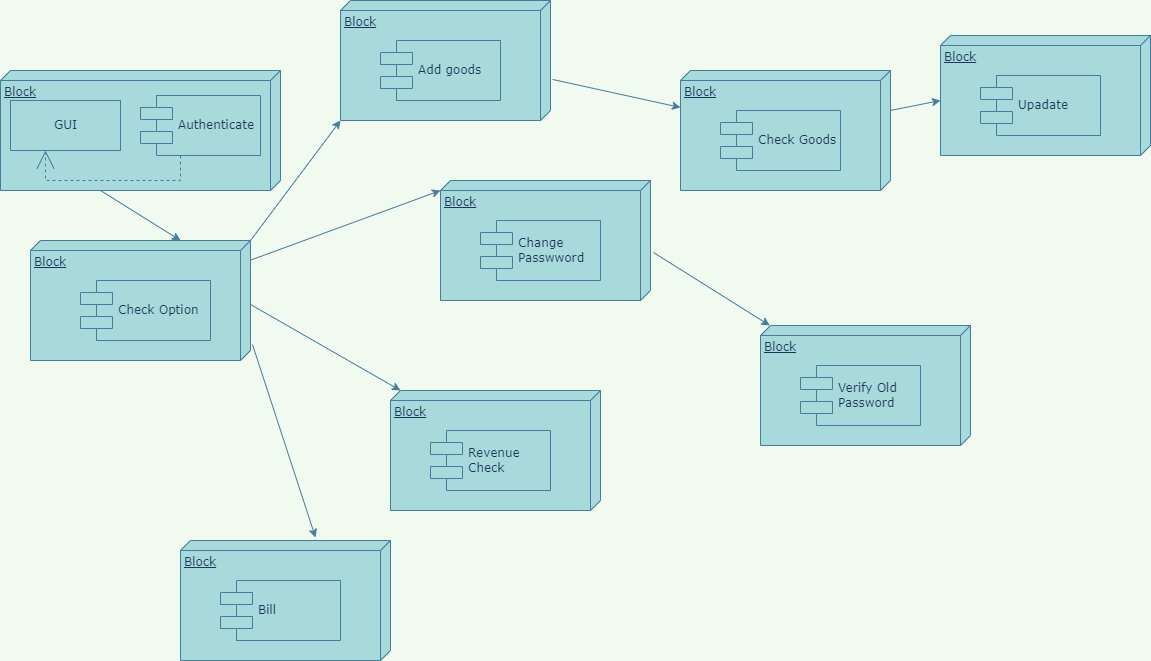

The diagram above was exported from draw.io. Its source (the exported page's mxGraphModel, read from the mxfile embedded in the PNG):
<mxGraphModel dx="868" dy="482" grid="1" gridSize="10" guides="1" tooltips="1" connect="1" arrows="1" fold="1" page="1" pageScale="1" pageWidth="1100" pageHeight="850" background="#F1FAEE" math="0" shadow="0">
  <root>
    <mxCell id="0" />
    <mxCell id="1" parent="0" />
    <mxCell id="39150e848f15840c-1" value="Block" style="verticalAlign=top;align=left;spacingTop=8;spacingLeft=2;spacingRight=12;shape=cube;size=10;direction=south;fontStyle=4;html=1;rounded=0;shadow=0;comic=0;labelBackgroundColor=none;strokeWidth=1;fontFamily=Verdana;fontSize=12;fillColor=#A8DADC;strokeColor=#457B9D;fontColor=#1D3557;" parent="1" vertex="1">
      <mxGeometry x="170" y="110" width="280" height="120" as="geometry" />
    </mxCell>
    <mxCell id="39150e848f15840c-4" value="GUI" style="html=1;rounded=0;shadow=0;comic=0;labelBackgroundColor=none;strokeWidth=1;fontFamily=Verdana;fontSize=12;align=center;fillColor=#A8DADC;strokeColor=#457B9D;fontColor=#1D3557;" parent="1" vertex="1">
      <mxGeometry x="180" y="140" width="110" height="50" as="geometry" />
    </mxCell>
    <mxCell id="39150e848f15840c-5" value="Authenticate" style="shape=component;align=left;spacingLeft=36;rounded=0;shadow=0;comic=0;labelBackgroundColor=none;strokeWidth=1;fontFamily=Verdana;fontSize=12;html=1;fillColor=#A8DADC;strokeColor=#457B9D;fontColor=#1D3557;" parent="1" vertex="1">
      <mxGeometry x="310" y="135" width="120" height="60" as="geometry" />
    </mxCell>
    <mxCell id="39150e848f15840c-15" style="edgeStyle=orthogonalEdgeStyle;rounded=0;html=1;labelBackgroundColor=none;startArrow=none;startFill=0;startSize=8;endArrow=open;endFill=0;endSize=16;fontFamily=Verdana;fontSize=12;dashed=1;strokeColor=#457B9D;fontColor=#1D3557;" parent="1" source="39150e848f15840c-5" target="39150e848f15840c-4" edge="1">
      <mxGeometry relative="1" as="geometry">
        <Array as="points">
          <mxPoint x="350" y="220" />
          <mxPoint x="215" y="220" />
        </Array>
      </mxGeometry>
    </mxCell>
    <mxCell id="Tr57MOIrVAonR6xGocHB-1" value="Block" style="verticalAlign=top;align=left;spacingTop=8;spacingLeft=2;spacingRight=12;shape=cube;size=10;direction=south;fontStyle=4;html=1;rounded=0;shadow=0;comic=0;labelBackgroundColor=none;strokeWidth=1;fontFamily=Verdana;fontSize=12;fillColor=#A8DADC;strokeColor=#457B9D;fontColor=#1D3557;" vertex="1" parent="1">
      <mxGeometry x="200" y="280" width="220" height="120" as="geometry" />
    </mxCell>
    <mxCell id="Tr57MOIrVAonR6xGocHB-2" value="Check Option" style="shape=component;align=left;spacingLeft=36;rounded=0;shadow=0;comic=0;labelBackgroundColor=none;strokeWidth=1;fontFamily=Verdana;fontSize=12;html=1;fillColor=#A8DADC;strokeColor=#457B9D;fontColor=#1D3557;" vertex="1" parent="1">
      <mxGeometry x="250" y="320" width="130" height="60" as="geometry" />
    </mxCell>
    <mxCell id="Tr57MOIrVAonR6xGocHB-3" value="Block" style="verticalAlign=top;align=left;spacingTop=8;spacingLeft=2;spacingRight=12;shape=cube;size=10;direction=south;fontStyle=4;html=1;rounded=0;shadow=0;comic=0;labelBackgroundColor=none;strokeWidth=1;fontFamily=Verdana;fontSize=12;fillColor=#A8DADC;strokeColor=#457B9D;fontColor=#1D3557;" vertex="1" parent="1">
      <mxGeometry x="510" y="40" width="210" height="120" as="geometry" />
    </mxCell>
    <mxCell id="Tr57MOIrVAonR6xGocHB-4" value="Add goods" style="shape=component;align=left;spacingLeft=36;rounded=0;shadow=0;comic=0;labelBackgroundColor=none;strokeWidth=1;fontFamily=Verdana;fontSize=12;html=1;fillColor=#A8DADC;strokeColor=#457B9D;fontColor=#1D3557;" vertex="1" parent="1">
      <mxGeometry x="550" y="80" width="120" height="60" as="geometry" />
    </mxCell>
    <mxCell id="Tr57MOIrVAonR6xGocHB-5" value="Block" style="verticalAlign=top;align=left;spacingTop=8;spacingLeft=2;spacingRight=12;shape=cube;size=10;direction=south;fontStyle=4;html=1;rounded=0;shadow=0;comic=0;labelBackgroundColor=none;strokeWidth=1;fontFamily=Verdana;fontSize=12;fillColor=#A8DADC;strokeColor=#457B9D;fontColor=#1D3557;" vertex="1" parent="1">
      <mxGeometry x="610" y="220" width="210" height="120" as="geometry" />
    </mxCell>
    <mxCell id="Tr57MOIrVAonR6xGocHB-6" value="Change &lt;br&gt;Passwword" style="shape=component;align=left;spacingLeft=36;rounded=0;shadow=0;comic=0;labelBackgroundColor=none;strokeWidth=1;fontFamily=Verdana;fontSize=12;html=1;fillColor=#A8DADC;strokeColor=#457B9D;fontColor=#1D3557;" vertex="1" parent="1">
      <mxGeometry x="650" y="260" width="120" height="60" as="geometry" />
    </mxCell>
    <mxCell id="Tr57MOIrVAonR6xGocHB-7" value="Block" style="verticalAlign=top;align=left;spacingTop=8;spacingLeft=2;spacingRight=12;shape=cube;size=10;direction=south;fontStyle=4;html=1;rounded=0;shadow=0;comic=0;labelBackgroundColor=none;strokeWidth=1;fontFamily=Verdana;fontSize=12;fillColor=#A8DADC;strokeColor=#457B9D;fontColor=#1D3557;" vertex="1" parent="1">
      <mxGeometry x="560" y="430" width="210" height="120" as="geometry" />
    </mxCell>
    <mxCell id="Tr57MOIrVAonR6xGocHB-8" value="Revenue&amp;nbsp;&lt;br&gt;Check" style="shape=component;align=left;spacingLeft=36;rounded=0;shadow=0;comic=0;labelBackgroundColor=none;strokeWidth=1;fontFamily=Verdana;fontSize=12;html=1;fillColor=#A8DADC;strokeColor=#457B9D;fontColor=#1D3557;" vertex="1" parent="1">
      <mxGeometry x="600" y="470" width="120" height="60" as="geometry" />
    </mxCell>
    <mxCell id="Tr57MOIrVAonR6xGocHB-9" value="Block" style="verticalAlign=top;align=left;spacingTop=8;spacingLeft=2;spacingRight=12;shape=cube;size=10;direction=south;fontStyle=4;html=1;rounded=0;shadow=0;comic=0;labelBackgroundColor=none;strokeWidth=1;fontFamily=Verdana;fontSize=12;fillColor=#A8DADC;strokeColor=#457B9D;fontColor=#1D3557;" vertex="1" parent="1">
      <mxGeometry x="350" y="580" width="210" height="120" as="geometry" />
    </mxCell>
    <mxCell id="Tr57MOIrVAonR6xGocHB-10" value="Bill" style="shape=component;align=left;spacingLeft=36;rounded=0;shadow=0;comic=0;labelBackgroundColor=none;strokeWidth=1;fontFamily=Verdana;fontSize=12;html=1;fillColor=#A8DADC;strokeColor=#457B9D;fontColor=#1D3557;" vertex="1" parent="1">
      <mxGeometry x="390" y="620" width="120" height="60" as="geometry" />
    </mxCell>
    <mxCell id="Tr57MOIrVAonR6xGocHB-11" value="" style="endArrow=classic;html=1;rounded=0;entryX=0;entryY=0;entryDx=10;entryDy=210;entryPerimeter=0;strokeColor=#457B9D;fontColor=#1D3557;labelBackgroundColor=#F1FAEE;" edge="1" parent="1" source="Tr57MOIrVAonR6xGocHB-1" target="Tr57MOIrVAonR6xGocHB-5">
      <mxGeometry width="50" height="50" relative="1" as="geometry">
        <mxPoint x="420" y="380" as="sourcePoint" />
        <mxPoint x="470" y="330" as="targetPoint" />
      </mxGeometry>
    </mxCell>
    <mxCell id="Tr57MOIrVAonR6xGocHB-12" value="Block" style="verticalAlign=top;align=left;spacingTop=8;spacingLeft=2;spacingRight=12;shape=cube;size=10;direction=south;fontStyle=4;html=1;rounded=0;shadow=0;comic=0;labelBackgroundColor=none;strokeWidth=1;fontFamily=Verdana;fontSize=12;fillColor=#A8DADC;strokeColor=#457B9D;fontColor=#1D3557;" vertex="1" parent="1">
      <mxGeometry x="850" y="110" width="210" height="120" as="geometry" />
    </mxCell>
    <mxCell id="Tr57MOIrVAonR6xGocHB-13" value="Check Goods" style="shape=component;align=left;spacingLeft=36;rounded=0;shadow=0;comic=0;labelBackgroundColor=none;strokeWidth=1;fontFamily=Verdana;fontSize=12;html=1;fillColor=#A8DADC;strokeColor=#457B9D;fontColor=#1D3557;" vertex="1" parent="1">
      <mxGeometry x="890" y="150" width="120" height="60" as="geometry" />
    </mxCell>
    <mxCell id="Tr57MOIrVAonR6xGocHB-14" value="Block" style="verticalAlign=top;align=left;spacingTop=8;spacingLeft=2;spacingRight=12;shape=cube;size=10;direction=south;fontStyle=4;html=1;rounded=0;shadow=0;comic=0;labelBackgroundColor=none;strokeWidth=1;fontFamily=Verdana;fontSize=12;fillColor=#A8DADC;strokeColor=#457B9D;fontColor=#1D3557;" vertex="1" parent="1">
      <mxGeometry x="930" y="365" width="210" height="120" as="geometry" />
    </mxCell>
    <mxCell id="Tr57MOIrVAonR6xGocHB-15" value="Verify Old &lt;br&gt;Password" style="shape=component;align=left;spacingLeft=36;rounded=0;shadow=0;comic=0;labelBackgroundColor=none;strokeWidth=1;fontFamily=Verdana;fontSize=12;html=1;fillColor=#A8DADC;strokeColor=#457B9D;fontColor=#1D3557;" vertex="1" parent="1">
      <mxGeometry x="970" y="405" width="120" height="60" as="geometry" />
    </mxCell>
    <mxCell id="Tr57MOIrVAonR6xGocHB-16" value="" style="endArrow=classic;html=1;rounded=0;entryX=1;entryY=1;entryDx=0;entryDy=0;entryPerimeter=0;exitX=0;exitY=0;exitDx=0;exitDy=0;exitPerimeter=0;strokeColor=#457B9D;fontColor=#1D3557;labelBackgroundColor=#F1FAEE;" edge="1" parent="1" source="Tr57MOIrVAonR6xGocHB-1" target="Tr57MOIrVAonR6xGocHB-3">
      <mxGeometry width="50" height="50" relative="1" as="geometry">
        <mxPoint x="420" y="270" as="sourcePoint" />
        <mxPoint x="657.9000000000001" y="149.1852970795569" as="targetPoint" />
      </mxGeometry>
    </mxCell>
    <mxCell id="Tr57MOIrVAonR6xGocHB-17" value="" style="endArrow=classic;html=1;rounded=0;entryX=0;entryY=0;entryDx=0;entryDy=200;entryPerimeter=0;exitX=0.533;exitY=0;exitDx=0;exitDy=0;exitPerimeter=0;strokeColor=#457B9D;fontColor=#1D3557;labelBackgroundColor=#F1FAEE;" edge="1" parent="1" source="Tr57MOIrVAonR6xGocHB-1" target="Tr57MOIrVAonR6xGocHB-7">
      <mxGeometry width="50" height="50" relative="1" as="geometry">
        <mxPoint x="470" y="370" as="sourcePoint" />
        <mxPoint x="657.9000000000001" y="349.1852970795569" as="targetPoint" />
      </mxGeometry>
    </mxCell>
    <mxCell id="Tr57MOIrVAonR6xGocHB-18" value="" style="endArrow=classic;html=1;rounded=0;entryX=-0.025;entryY=0.357;entryDx=0;entryDy=0;entryPerimeter=0;exitX=0.867;exitY=-0.009;exitDx=0;exitDy=0;exitPerimeter=0;strokeColor=#457B9D;fontColor=#1D3557;labelBackgroundColor=#F1FAEE;" edge="1" parent="1" source="Tr57MOIrVAonR6xGocHB-1" target="Tr57MOIrVAonR6xGocHB-9">
      <mxGeometry width="50" height="50" relative="1" as="geometry">
        <mxPoint x="450" y="400" as="sourcePoint" />
        <mxPoint x="637.9000000000001" y="379.1852970795569" as="targetPoint" />
      </mxGeometry>
    </mxCell>
    <mxCell id="Tr57MOIrVAonR6xGocHB-19" value="" style="endArrow=classic;html=1;rounded=0;exitX=0.658;exitY=-0.01;exitDx=0;exitDy=0;exitPerimeter=0;strokeColor=#457B9D;fontColor=#1D3557;labelBackgroundColor=#F1FAEE;" edge="1" parent="1" source="Tr57MOIrVAonR6xGocHB-3" target="Tr57MOIrVAonR6xGocHB-12">
      <mxGeometry width="50" height="50" relative="1" as="geometry">
        <mxPoint x="770" y="120" as="sourcePoint" />
        <mxPoint x="957.9000000000001" y="99.1852970795569" as="targetPoint" />
      </mxGeometry>
    </mxCell>
    <mxCell id="Tr57MOIrVAonR6xGocHB-20" value="" style="endArrow=classic;html=1;rounded=0;exitX=0.6;exitY=-0.014;exitDx=0;exitDy=0;exitPerimeter=0;strokeColor=#457B9D;fontColor=#1D3557;labelBackgroundColor=#F1FAEE;" edge="1" parent="1" source="Tr57MOIrVAonR6xGocHB-5" target="Tr57MOIrVAonR6xGocHB-14">
      <mxGeometry width="50" height="50" relative="1" as="geometry">
        <mxPoint x="830" y="290" as="sourcePoint" />
        <mxPoint x="1017.9000000000001" y="269.1852970795569" as="targetPoint" />
      </mxGeometry>
    </mxCell>
    <mxCell id="Tr57MOIrVAonR6xGocHB-21" value="" style="endArrow=classic;html=1;rounded=0;entryX=0;entryY=0.318;entryDx=0;entryDy=0;entryPerimeter=0;strokeColor=#457B9D;fontColor=#1D3557;labelBackgroundColor=#F1FAEE;" edge="1" parent="1" target="Tr57MOIrVAonR6xGocHB-1">
      <mxGeometry width="50" height="50" relative="1" as="geometry">
        <mxPoint x="270" y="230" as="sourcePoint" />
        <mxPoint x="350" y="270" as="targetPoint" />
      </mxGeometry>
    </mxCell>
    <mxCell id="Tr57MOIrVAonR6xGocHB-22" value="Block" style="verticalAlign=top;align=left;spacingTop=8;spacingLeft=2;spacingRight=12;shape=cube;size=10;direction=south;fontStyle=4;html=1;rounded=0;shadow=0;comic=0;labelBackgroundColor=none;strokeWidth=1;fontFamily=Verdana;fontSize=12;fillColor=#A8DADC;strokeColor=#457B9D;fontColor=#1D3557;" vertex="1" parent="1">
      <mxGeometry x="1110" y="75" width="210" height="120" as="geometry" />
    </mxCell>
    <mxCell id="Tr57MOIrVAonR6xGocHB-23" value="Upadate" style="shape=component;align=left;spacingLeft=36;rounded=0;shadow=0;comic=0;labelBackgroundColor=none;strokeWidth=1;fontFamily=Verdana;fontSize=12;html=1;fillColor=#A8DADC;strokeColor=#457B9D;fontColor=#1D3557;" vertex="1" parent="1">
      <mxGeometry x="1150" y="115" width="120" height="60" as="geometry" />
    </mxCell>
    <mxCell id="Tr57MOIrVAonR6xGocHB-24" value="" style="endArrow=classic;html=1;rounded=0;exitX=0.333;exitY=0;exitDx=0;exitDy=0;exitPerimeter=0;entryX=0;entryY=0;entryDx=65;entryDy=210;entryPerimeter=0;strokeColor=#457B9D;fontColor=#1D3557;labelBackgroundColor=#F1FAEE;" edge="1" parent="1" source="Tr57MOIrVAonR6xGocHB-12" target="Tr57MOIrVAonR6xGocHB-22">
      <mxGeometry width="50" height="50" relative="1" as="geometry">
        <mxPoint x="1100" y="90" as="sourcePoint" />
        <mxPoint x="1227.9" y="118.02926577930441" as="targetPoint" />
      </mxGeometry>
    </mxCell>
  </root>
</mxGraphModel>